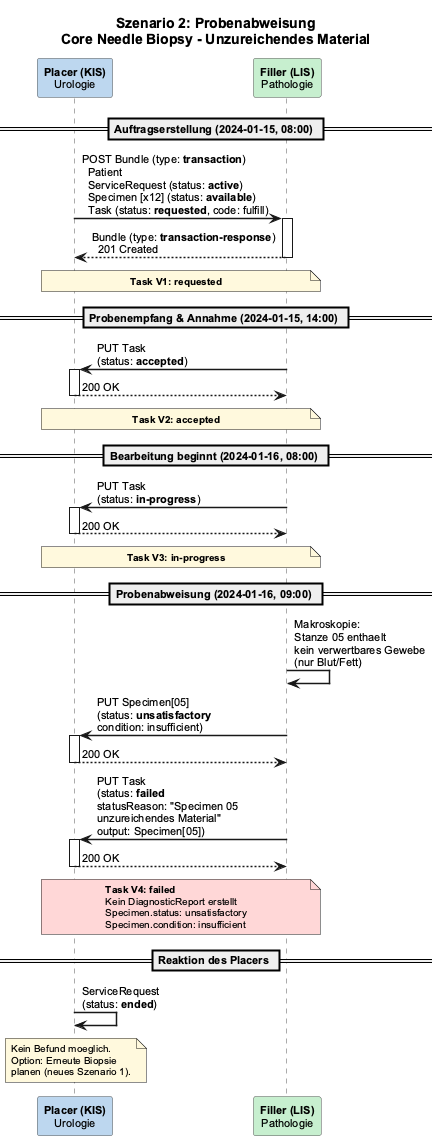

The diagram above was rendered by PlantUML. Its source (embedded in the PNG):
@startuml CoreNeedleBiopsy_Workflow_RejectedSpecimen
title Szenario 2: Probenabweisung\nCore Needle Biopsy - Unzureichendes Material

skinparam backgroundColor #FFFFFF
skinparam defaultFontName Arial
skinparam defaultFontSize 11
skinparam sequenceArrowThickness 1.5
skinparam sequenceLifeLineBorderColor #555555
skinparam sequenceParticipantBorderColor #555555
skinparam sequenceGroupBorderColor #AAAAAA
skinparam sequenceGroupFontSize 11
skinparam noteFontSize 10
skinparam noteBackgroundColor #FFF8DC

participant "**Placer (KIS)**\nUrologie" as Placer #BDD7EE
participant "**Filler (LIS)**\nPathologie" as Filler #C6EFCE

== Auftragserstellung (2024-01-15, 08:00) ==

Placer -> Filler : POST Bundle (type: **transaction**)\n  Patient\n  ServiceRequest (status: **active**)\n  Specimen [x12] (status: **available**)\n  Task (status: **requested**, code: fulfill)
activate Filler
Filler --> Placer : Bundle (type: **transaction-response**)\n  201 Created
deactivate Filler

note over Placer, Filler : **Task V1: requested**

== Probenempfang & Annahme (2024-01-15, 14:00) ==

Filler -> Placer : PUT Task\n(status: **accepted**)
activate Placer
Placer --> Filler : 200 OK
deactivate Placer

note over Placer, Filler : **Task V2: accepted**

== Bearbeitung beginnt (2024-01-16, 08:00) ==

Filler -> Placer : PUT Task\n(status: **in-progress**)
activate Placer
Placer --> Filler : 200 OK
deactivate Placer

note over Placer, Filler : **Task V3: in-progress**

== Probenabweisung (2024-01-16, 09:00) ==

Filler -> Filler : Makroskopie:\nStanze 05 enthaelt\nkein verwertbares Gewebe\n(nur Blut/Fett)

Filler -> Placer : PUT Specimen[05]\n(status: **unsatisfactory**\ncondition: insufficient)
activate Placer
Placer --> Filler : 200 OK
deactivate Placer

Filler -> Placer : PUT Task\n(status: **failed**\nstatusReason: "Specimen 05\nunzureichendes Material"\noutput: Specimen[05])
activate Placer
Placer --> Filler : 200 OK
deactivate Placer

note over Placer, Filler #FFD7D7 : **Task V4: failed**\nKein DiagnosticReport erstellt\nSpecimen.status: unsatisfactory\nSpecimen.condition: insufficient

== Reaktion des Placers ==

Placer -> Placer : ServiceRequest\n(status: **ended**)

note over Placer : Kein Befund moeglich.\nOption: Erneute Biopsie\nplanen (neues Szenario 1).

@enduml